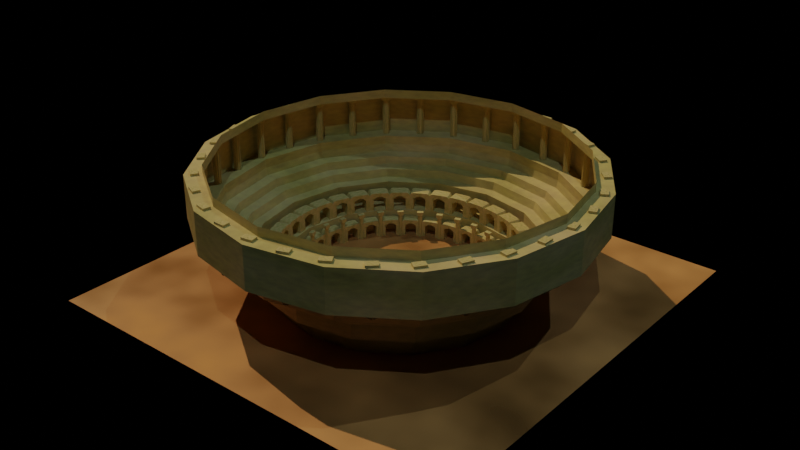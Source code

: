 # Source: coliseum.blend  (saved by Blender 3.6.13; exported with 4.5.12 LTS)
import bpy
from mathutils import Matrix  # noqa: F401  (used for matrix-valued properties, if any)

bpy.ops.wm.read_factory_settings(use_empty=True)
scene = bpy.context.scene
scene.name = 'Scene'

# ---- collections
col_collection = bpy.data.collections.new('Collection'); scene.collection.children.link(col_collection)

# ---- materials (node trees are filled in below, after node groups)
mat_material_001 = bpy.data.materials.new('Material.001')
mat_material = bpy.data.materials.new('Material')
mat_material.alpha_threshold = 0.0
mat_material.roughness = 0.5
mat_material.line_color = (0.0, 0.0, 0.0, 1.0)

# ---- node groups
ng_geometry_nodes = bpy.data.node_groups.new('Geometry Nodes', 'GeometryNodeTree')
_s = ng_geometry_nodes.interface.new_socket(name='Geometry', in_out='OUTPUT', socket_type='NodeSocketGeometry')
_s = ng_geometry_nodes.interface.new_socket(name='Geometry', in_out='INPUT', socket_type='NodeSocketGeometry')
ng_geometry_nodes.is_modifier = True
# nodes of 'Geometry Nodes' reference scene objects; filled in after objects exist
ng_geometry_nodes_001 = bpy.data.node_groups.new('Geometry Nodes.001', 'GeometryNodeTree')
_s = ng_geometry_nodes_001.interface.new_socket(name='Geometry', in_out='OUTPUT', socket_type='NodeSocketGeometry')
_s = ng_geometry_nodes_001.interface.new_socket(name='Geometry', in_out='INPUT', socket_type='NodeSocketGeometry')
ng_geometry_nodes_001.is_modifier = True
# nodes of 'Geometry Nodes.001' reference scene objects; filled in after objects exist

# ---- material node trees
mat_material_001.use_nodes = True; mat_material_001.node_tree.nodes.clear()
_N = mat_material_001.node_tree.nodes; _L = mat_material_001.node_tree.links
n0 = _N.new('ShaderNodeBsdfPrincipled'); n0.name = 'Principled BSDF'; n0.location = (10, 300)
n0.distribution = 'GGX'
n0.subsurface_method = 'RANDOM_WALK_SKIN'
n0.inputs[3].default_value = 1.45
n0.inputs[27].default_value = (0.0, 0.0, 0.0, 1.0)
n0.inputs[28].default_value = 1.0
n1 = _N.new('ShaderNodeOutputMaterial'); n1.name = 'Material Output'; n1.location = (300, 300)
n2 = _N.new('ShaderNodeTexNoise'); n2.name = 'Noise Texture.001'; n2.location = (-246, 35)
n3 = _N.new('ShaderNodeTexNoise'); n3.name = 'Noise Texture'; n3.location = (-785, 242)
n4 = _N.new('ShaderNodeValToRGB'); n4.name = 'ColorRamp'; n4.location = (-473, 232)
while len(n4.color_ramp.elements) > 1: n4.color_ramp.elements.remove(n4.color_ramp.elements[-1])
n4.color_ramp.elements[0].position = 0.0; n4.color_ramp.elements[0].color = (0.0, 0.0, 0.0, 1.0)
_e = n4.color_ramp.elements.new(1.0); _e.color = (1.0, 0.4556, 0.1014, 1.0)
_L.new(n0.outputs[0], n1.inputs[0])
_L.new(n2.outputs[0], n0.inputs[2])
_L.new(n3.outputs[0], n4.inputs[0])
_L.new(n4.outputs[0], n0.inputs[0])
n1.is_active_output = True
mat_material.use_nodes = True; mat_material.node_tree.nodes.clear()
_N = mat_material.node_tree.nodes; _L = mat_material.node_tree.links
n0 = _N.new('ShaderNodeOutputMaterial'); n0.name = 'Material Output'; n0.location = (300, 300)
n1 = _N.new('ShaderNodeBsdfPrincipled'); n1.name = 'Principled BSDF'; n1.location = (-236, 322)
n1.distribution = 'GGX'
n1.subsurface_method = 'RANDOM_WALK_SKIN'
n1.inputs[3].default_value = 1.45
n1.inputs[27].default_value = (0.0, 0.0, 0.0, 1.0)
n1.inputs[28].default_value = 1.0
n2 = _N.new('ShaderNodeTexNoise'); n2.name = 'Noise Texture'; n2.location = (-1189, 269)
n3 = _N.new('ShaderNodeValToRGB'); n3.name = 'ColorRamp'; n3.location = (-768, 216)
while len(n3.color_ramp.elements) > 1: n3.color_ramp.elements.remove(n3.color_ramp.elements[-1])
n3.color_ramp.elements[0].position = 0.1891; n3.color_ramp.elements[0].color = (0.1192, 0.07549, 0.03209, 1.0)
_e = n3.color_ramp.elements.new(0.3364); _e.color = (0.5596, 0.4849, 0.1162, 1.0)
_e = n3.color_ramp.elements.new(0.8218); _e.color = (1.0, 0.7307, 0.3374, 1.0)
n4 = _N.new('ShaderNodeTexNoise'); n4.name = 'Noise Texture.001'; n4.location = (-1150, -34)
n4.inputs[2].default_value = 36.9
n5 = _N.new('ShaderNodeValToRGB'); n5.name = 'ColorRamp.001'; n5.location = (-728, -87)
while len(n5.color_ramp.elements) > 1: n5.color_ramp.elements.remove(n5.color_ramp.elements[-1])
n5.color_ramp.elements[0].position = 0.0; n5.color_ramp.elements[0].color = (0.1192, 0.07549, 0.03209, 1.0)
_e = n5.color_ramp.elements.new(0.8018); _e.color = (0.5596, 0.4849, 0.1162, 1.0)
_e = n5.color_ramp.elements.new(1.0); _e.color = (1.0, 0.7307, 0.3374, 1.0)
n6 = _N.new('ShaderNodeMix'); n6.name = 'Mix'; n6.location = (-465, 120)
n6.data_type = 'RGBA'
_L.new(n1.outputs[0], n0.inputs[0])
_L.new(n2.outputs[0], n3.inputs[0])
_L.new(n4.outputs[0], n5.inputs[0])
_L.new(n6.outputs[2], n1.inputs[0])
_L.new(n3.outputs[0], n6.inputs[6])
_L.new(n5.outputs[0], n6.inputs[7])
n0.is_active_output = True

# ---- world
world_world = bpy.data.worlds.new('World'); scene.world = world_world
world_world.use_nodes = True; world_world.node_tree.nodes.clear()
_N = world_world.node_tree.nodes; _L = world_world.node_tree.links
n0 = _N.new('ShaderNodeOutputWorld'); n0.name = 'World Output'; n0.location = (300, 300)
n1 = _N.new('ShaderNodeBackground'); n1.name = 'Background'; n1.location = (10, 300)
n1.inputs[0].default_value = (0.0, 0.0, 0.0, 1.0)
_L.new(n1.outputs[0], n0.inputs[0])
n0.is_active_output = True
world_world.color = (0.05088, 0.05088, 0.05088)
world_world.use_sun_shadow = False
world_world.sun_shadow_jitter_overblur = 0.0

# ---- lights
light_sun = bpy.data.lights.new('Sun', 'SUN')
light_sun.color = (1.0, 0.7452, 0.5665)
light_sun.transmission_factor = 0.0
light_sun.energy = 1.58
light_sun_001 = bpy.data.lights.new('Sun.001', 'SUN')
light_sun_001.color = (0.5032, 0.6995, 1.0)
light_sun_001.transmission_factor = 0.0
light_sun_001.energy = 0.38
light_sun_002 = bpy.data.lights.new('Sun.002', 'SUN')
light_sun_002.color = (0.5032, 0.6995, 1.0)
light_sun_002.transmission_factor = 0.0
light_sun_002.energy = 0.38

# ---- meshes
me_cylinder = bpy.data.meshes.new('Cylinder')
me_cylinder.from_pydata([(0.04043, 0.8417, 0.2098), (0.04043, 0.8417, 11.83), (0.2847, 0.7931, 0.2098), (0.2847, 0.7931, 11.83), (0.6237, 0.5666, 0.2098), (0.6237, 0.5666, 11.83), (0.7621, 0.3594, 0.2098), (0.7621, 0.3594, 11.83), (0.8417, -0.04043, 0.2098), (0.8417, -0.04043, 11.83), (0.7931, -0.2847, 0.2098), (0.7931, -0.2847, 11.83), (0.5666, -0.6237, 0.2098), (0.5666, -0.6237, 11.83), (0.3594, -0.7621, 0.2098), (0.3594, -0.7621, 11.83), (-0.04043, -0.8417, 0.2098), (-0.04043, -0.8417, 11.83), (-0.2847, -0.7931, 0.2098), (-0.2847, -0.7931, 11.83), (-0.6237, -0.5666, 0.2098), (-0.6237, -0.5666, 11.83), (-0.7621, -0.3594, 0.2098), (-0.7621, -0.3594, 11.83), (-0.8417, 0.04043, 0.2098), (-0.8417, 0.04043, 11.83), (-0.7931, 0.2847, 0.2098), (-0.7931, 0.2847, 11.83), (-0.5666, 0.6237, 0.2098), (-0.5666, 0.6237, 11.83), (-0.3594, 0.7621, 0.2098), (-0.3594, 0.7621, 11.83), (0.0, 1.0, 0.01826), (0.3827, 0.9239, 0.01826), (0.3827, 0.9239, 12.02), (0.0, 1.0, 12.02), (0.7071, 0.7071, 12.02), (0.7071, 0.7071, 0.01826), (0.9239, 0.3827, 0.01826), (0.9239, 0.3827, 12.02), (1.0, 0.0, 12.02), (1.0, 0.0, 0.01826), (0.9239, -0.3827, 0.01826), (0.9239, -0.3827, 12.02), (0.7071, -0.7071, 12.02), (0.7071, -0.7071, 0.01826), (0.3827, -0.9239, 0.01826), (0.3827, -0.9239, 12.02), (0.0, -1.0, 12.02), (0.0, -1.0, 0.01826), (-0.3827, -0.9239, 0.01826), (-0.3827, -0.9239, 12.02), (-0.7071, -0.7071, 12.02), (-0.7071, -0.7071, 0.01826), (-0.9239, -0.3827, 0.01826), (-0.9239, -0.3827, 12.02), (-1.0, 0.0, 12.02), (-1.0, 0.0, 0.01826), (-0.9239, 0.3827, 0.01826), (-0.9239, 0.3827, 12.02), (-0.7071, 0.7071, 12.02), (-0.7071, 0.7071, 0.01826), (-0.3827, 0.9239, 0.01826), (-0.3827, 0.9239, 12.02), (-1.261, 1.289, 13.11), (-1.261, 1.289, 11.71), (-0.7048, -1.659, 13.11), (-0.7048, -1.659, 11.71), (0.7048, 1.659, 13.11), (0.7048, 1.659, 11.71), (1.261, -1.289, 13.11), (1.261, -1.289, 11.71), (-0.8437, -0.9223, 13.11), (-0.9827, -0.1853, 13.11), (-1.122, 0.5518, 13.11), (-1.122, 0.5518, 11.11), (-0.9827, -0.1853, 11.11), (-0.8437, -0.9223, 11.11), (0.8437, 0.9223, 13.11), (0.9827, 0.1853, 13.11), (1.122, -0.5518, 13.11), (1.122, -0.5518, 11.11), (0.9827, 0.1853, 11.11), (0.8437, 0.9223, 11.11)], [], [(0, 1, 3, 2), (33, 34, 36, 37), (4, 5, 7, 6), (38, 39, 40, 41), (8, 9, 11, 10), (42, 43, 44, 45), (12, 13, 15, 14), (46, 47, 48, 49), (16, 17, 19, 18), (50, 51, 52, 53), (20, 21, 23, 22), (54, 55, 56, 57), (24, 25, 27, 26), (58, 59, 60, 61), (34, 35, 63, 60, 59, 56, 55, 52, 51, 48, 47, 44, 43, 40, 39, 36), (28, 29, 31, 30), (62, 63, 35, 32), (32, 33, 37, 38, 41, 42, 45, 46, 49, 50, 53, 54, 57, 58, 61, 62), (0, 2, 33, 32), (3, 1, 35, 34), (1, 0, 32, 35), (2, 3, 34, 33), (5, 4, 37, 36), (4, 6, 38, 37), (7, 5, 36, 39), (6, 7, 39, 38), (9, 8, 41, 40), (8, 10, 42, 41), (11, 9, 40, 43), (10, 11, 43, 42), (13, 12, 45, 44), (12, 14, 46, 45), (15, 13, 44, 47), (14, 15, 47, 46), (17, 16, 49, 48), (16, 18, 50, 49), (19, 17, 48, 51), (18, 19, 51, 50), (21, 20, 53, 52), (20, 22, 54, 53), (23, 21, 52, 55), (22, 23, 55, 54), (25, 24, 57, 56), (24, 26, 58, 57), (27, 25, 56, 59), (26, 27, 59, 58), (29, 28, 61, 60), (28, 30, 62, 61), (31, 29, 60, 63), (30, 31, 63, 62), (72, 77, 67, 66), (66, 67, 71, 70), (78, 83, 69, 68), (68, 69, 65, 64), (74, 78, 68, 64), (83, 75, 65, 69), (71, 67, 77, 81), (81, 77, 76, 82), (82, 76, 75, 83), (66, 70, 80, 72), (72, 80, 79, 73), (73, 79, 78, 74), (70, 71, 81, 80), (80, 81, 82, 79), (79, 82, 83, 78), (64, 65, 75, 74), (74, 75, 76, 73), (73, 76, 77, 72)])
_uv = me_cylinder.uv_layers.new(name='UVMap')
_uv.uv.foreach_set('vector', [0.9922, 0.5121, 0.9922, 0.9879, 0.9453, 0.9879, 0.9453, 0.5121, 0.9375, 0.5, 0.9375, 1.0, 0.875, 1.0, 0.875, 0.5, 0.8672, 0.5121, 0.8672, 0.9879, 0.8203, 0.9879, 0.8203, 0.5121, 0.8125, 0.5, 0.8125, 1.0, 0.75, 1.0, 0.75, 0.5, 0.7422, 0.5121, 0.7422, 0.9879, 0.6953, 0.9879, 0.6953, 0.5121, 0.6875, 0.5, 0.6875, 1.0, 0.625, 1.0, 0.625, 0.5, 0.6172, 0.5121, 0.6172, 0.9879, 0.5703, 0.9879, 0.5703, 0.5121, 0.5625, 0.5, 0.5625, 1.0, 0.5, 1.0, 0.5, 0.5, 0.4922, 0.5121, 0.4922, 0.9879, 0.4453, 0.9879, 0.4453, 0.5121, 0.4375, 0.5, 0.4375, 1.0, 0.375, 1.0, 0.375, 0.5, 0.3672, 0.5121, 0.3672, 0.9879, 0.3203, 0.9879, 0.3203, 0.5121, 0.3125, 0.5, 0.3125, 1.0, 0.25, 1.0, 0.25, 0.5, 0.2422, 0.5121, 0.2422, 0.9879, 0.1953, 0.9879, 0.1953, 0.5121, 0.1875, 0.5, 0.1875, 1.0, 0.125, 1.0, 0.125, 0.5, 0.3418, 0.4717, 0.25, 0.49, 0.1582, 0.4717, 0.08029, 0.4197, 0.02827, 0.3418, 0.01, 0.25, 0.02827, 0.1582, 0.08029, 0.08029, 0.1582, 0.02827, 0.25, 0.01, 0.3418, 0.02827, 0.4197, 0.08029, 0.4717, 0.1582, 0.49, 0.25, 0.4717, 0.3418, 0.4197, 0.4197, 0.1172, 0.5121, 0.1172, 0.9879, 0.07027, 0.9879, 0.07027, 0.5121, 0.0625, 0.5, 0.0625, 1.0, 0.0, 1.0, 0.0, 0.5, 0.75, 0.49, 0.8418, 0.4717, 0.9197, 0.4197, 0.9717, 0.3418, 0.99, 0.25, 0.9717, 0.1582, 0.9197, 0.08029, 0.8418, 0.02827, 0.75, 0.01, 0.6582, 0.02827, 0.5803, 0.08029, 0.5283, 0.1582, 0.51, 0.25, 0.5283, 0.3418, 0.5803, 0.4197, 0.6582, 0.4717, 0.9922, 0.5121, 0.9453, 0.5121, 0.9375, 0.5, 1.0, 0.5, 0.9453, 0.9879, 0.9922, 0.9879, 1.0, 1.0, 0.9375, 1.0, 0.9922, 0.9879, 0.9922, 0.5121, 1.0, 0.5, 1.0, 1.0, 0.9453, 0.5121, 0.9453, 0.9879, 0.9375, 1.0, 0.9375, 0.5, 0.8672, 0.9879, 0.8672, 0.5121, 0.875, 0.5, 0.875, 1.0, 0.8672, 0.5121, 0.8203, 0.5121, 0.8125, 0.5, 0.875, 0.5, 0.8203, 0.9879, 0.8672, 0.9879, 0.875, 1.0, 0.8125, 1.0, 0.8203, 0.5121, 0.8203, 0.9879, 0.8125, 1.0, 0.8125, 0.5, 0.7422, 0.9879, 0.7422, 0.5121, 0.75, 0.5, 0.75, 1.0, 0.7422, 0.5121, 0.6953, 0.5121, 0.6875, 0.5, 0.75, 0.5, 0.6953, 0.9879, 0.7422, 0.9879, 0.75, 1.0, 0.6875, 1.0, 0.6953, 0.5121, 0.6953, 0.9879, 0.6875, 1.0, 0.6875, 0.5, 0.6172, 0.9879, 0.6172, 0.5121, 0.625, 0.5, 0.625, 1.0, 0.6172, 0.5121, 0.5703, 0.5121, 0.5625, 0.5, 0.625, 0.5, 0.5703, 0.9879, 0.6172, 0.9879, 0.625, 1.0, 0.5625, 1.0, 0.5703, 0.5121, 0.5703, 0.9879, 0.5625, 1.0, 0.5625, 0.5, 0.4922, 0.9879, 0.4922, 0.5121, 0.5, 0.5, 0.5, 1.0, 0.4922, 0.5121, 0.4453, 0.5121, 0.4375, 0.5, 0.5, 0.5, 0.4453, 0.9879, 0.4922, 0.9879, 0.5, 1.0, 0.4375, 1.0, 0.4453, 0.5121, 0.4453, 0.9879, 0.4375, 1.0, 0.4375, 0.5, 0.3672, 0.9879, 0.3672, 0.5121, 0.375, 0.5, 0.375, 1.0, 0.3672, 0.5121, 0.3203, 0.5121, 0.3125, 0.5, 0.375, 0.5, 0.3203, 0.9879, 0.3672, 0.9879, 0.375, 1.0, 0.3125, 1.0, 0.3203, 0.5121, 0.3203, 0.9879, 0.3125, 1.0, 0.3125, 0.5, 0.2422, 0.9879, 0.2422, 0.5121, 0.25, 0.5, 0.25, 1.0, 0.2422, 0.5121, 0.1953, 0.5121, 0.1875, 0.5, 0.25, 0.5, 0.1953, 0.9879, 0.2422, 0.9879, 0.25, 1.0, 0.1875, 1.0, 0.1953, 0.5121, 0.1953, 0.9879, 0.1875, 1.0, 0.1875, 0.5, 0.1172, 0.9879, 0.1172, 0.5121, 0.125, 0.5, 0.125, 1.0, 0.1172, 0.5121, 0.07027, 0.5121, 0.0625, 0.5, 0.125, 0.5, 0.07027, 0.9879, 0.1172, 0.9879, 0.125, 1.0, 0.0625, 1.0, 0.07027, 0.5121, 0.07027, 0.9879, 0.0625, 1.0, 0.0625, 0.5, 0.375, 0.1875, 0.625, 0.1875, 0.625, 0.25, 0.375, 0.25, 0.375, 0.25, 0.625, 0.25, 0.625, 0.5, 0.375, 0.5, 0.375, 0.6875, 0.625, 0.6875, 0.625, 0.75, 0.375, 0.75, 0.375, 0.75, 0.625, 0.75, 0.625, 1.0, 0.375, 1.0, 0.125, 0.6875, 0.375, 0.6875, 0.375, 0.75, 0.125, 0.75, 0.625, 0.6875, 0.875, 0.6875, 0.875, 0.75, 0.625, 0.75, 0.625, 0.5, 0.875, 0.5, 0.875, 0.5625, 0.625, 0.5625, 0.625, 0.5625, 0.875, 0.5625, 0.875, 0.625, 0.625, 0.625, 0.625, 0.625, 0.875, 0.625, 0.875, 0.6875, 0.625, 0.6875, 0.125, 0.5, 0.375, 0.5, 0.375, 0.5625, 0.125, 0.5625, 0.125, 0.5625, 0.375, 0.5625, 0.375, 0.625, 0.125, 0.625, 0.125, 0.625, 0.375, 0.625, 0.375, 0.6875, 0.125, 0.6875, 0.375, 0.5, 0.625, 0.5, 0.625, 0.5625, 0.375, 0.5625, 0.375, 0.5625, 0.625, 0.5625, 0.625, 0.625, 0.375, 0.625, 0.375, 0.625, 0.625, 0.625, 0.625, 0.6875, 0.375, 0.6875, 0.375, 0.0, 0.625, 0.0, 0.625, 0.0625, 0.375, 0.0625, 0.375, 0.0625, 0.625, 0.0625, 0.625, 0.125, 0.375, 0.125, 0.375, 0.125, 0.625, 0.125, 0.625, 0.1875, 0.375, 0.1875])
me_cylinder.update()
me_circle = bpy.data.meshes.new('Circle')
me_circle.from_pydata([(0.0, 1.0, 0.0), (-0.1951, 0.9808, 0.0), (-0.3827, 0.9239, 0.0), (-0.5556, 0.8315, 0.0), (-0.7071, 0.7071, 0.0), (-0.8315, 0.5556, 0.0), (-0.9239, 0.3827, 0.0), (-0.9808, 0.1951, 0.0), (-1.0, 0.0, 0.0), (-0.9808, -0.1951, 0.0), (-0.9239, -0.3827, 0.0), (-0.8315, -0.5556, 0.0), (-0.7071, -0.7071, 0.0), (-0.5556, -0.8315, 0.0), (-0.3827, -0.9239, 0.0), (-0.1951, -0.9808, 0.0), (0.0, -1.0, 0.0), (0.1951, -0.9808, 0.0), (0.3827, -0.9239, 0.0), (0.5556, -0.8315, 0.0), (0.7071, -0.7071, 0.0), (0.8315, -0.5556, 0.0), (0.9239, -0.3827, 0.0), (0.9808, -0.1951, 0.0), (1.0, 0.0, 0.0), (0.9808, 0.1951, 0.0), (0.9239, 0.3827, 0.0), (0.8315, 0.5556, 0.0), (0.7071, 0.7071, 0.0), (0.5556, 0.8315, 0.0), (0.3827, 0.9239, 0.0), (0.1951, 0.9808, 0.0)], [(1, 0), (2, 1), (3, 2), (4, 3), (5, 4), (6, 5), (7, 6), (8, 7), (9, 8), (10, 9), (11, 10), (12, 11), (13, 12), (14, 13), (15, 14), (16, 15), (17, 16), (18, 17), (19, 18), (20, 19), (21, 20), (22, 21), (23, 22), (24, 23), (25, 24), (26, 25), (27, 26), (28, 27), (29, 28), (30, 29), (31, 30), (0, 31)], [])
_uv = me_circle.uv_layers.new(name='UVMap')
_uv.uv.foreach_set('vector', [])
me_circle.update()
me_cube_003 = bpy.data.meshes.new('Cube.003')
me_cube_003.from_pydata([(-0.5, -0.9247, 0.0), (-0.5, 0.9247, 0.0), (0.5, -0.9247, 0.0), (0.5, 0.9247, 0.0), (-0.5, 0.5, 0.0), (-0.5, -0.5, 0.0), (-0.5, -0.5, 1.561), (-0.5, 0.0, 1.561), (-0.5, 0.5, 1.561), (0.5, -0.5, 0.0), (0.5, 0.5, 0.0), (0.5, 0.5, 1.561), (0.5, 0.0, 1.561), (0.5, -0.5, 1.561), (-0.5, 0.5, 1.029), (-0.5, -0.5, 1.029), (-0.5, 0.0, 1.345), (-0.5, 0.2706, 1.199), (-0.5, 0.0, 1.259), (-0.5, -0.2706, 1.199), (0.5, -0.5, 1.029), (0.5, 0.5, 1.029), (0.5, 0.0, 1.345), (0.5, -0.2706, 1.199), (0.5, 0.0, 1.259), (0.5, 0.2706, 1.199), (-0.5, -0.9247, 1.087), (-0.5, -0.5262, 1.561), (-0.5, -0.8913, 1.268), (-0.5, -0.7963, 1.422), (-0.5, -0.7075, 1.525), (-0.5, 0.5262, 1.561), (-0.5, 0.9247, 1.087), (-0.5, 0.7075, 1.525), (-0.5, 0.7963, 1.422), (-0.5, 0.8913, 1.268), (0.5, -0.5262, 1.561), (0.5, -0.9247, 1.087), (0.5, -0.7075, 1.525), (0.5, -0.7963, 1.422), (0.5, -0.8913, 1.268), (0.5, 0.9247, 1.087), (0.5, 0.5262, 1.561), (0.5, 0.8913, 1.268), (0.5, 0.7963, 1.422), (0.5, 0.7075, 1.525)], [], [(1, 32, 41, 3), (9, 13, 36, 38, 39, 40, 37, 2), (3, 41, 43, 44, 45, 42, 11, 10), (13, 6, 27, 36), (5, 9, 2, 0), (42, 31, 8, 11), (4, 8, 31, 33, 34, 35, 32, 1), (11, 8, 7, 12), (12, 7, 6, 13), (1, 3, 10, 4), (5, 6, 7, 16, 15), (20, 22, 12, 13, 9), (10, 11, 12, 22, 21), (2, 37, 26, 0), (15, 20, 9, 5), (4, 10, 21, 14), (14, 17, 16), (17, 18, 16), (18, 19, 16), (19, 15, 16), (20, 23, 22), (23, 24, 22), (24, 25, 22), (25, 21, 22), (20, 15, 19, 23), (23, 19, 18, 24), (24, 18, 17, 25), (25, 17, 14, 21), (14, 16, 7, 8, 4), (31, 42, 45, 33), (33, 45, 44, 34), (34, 44, 43, 35), (35, 43, 41, 32), (36, 27, 30, 38), (38, 30, 29, 39), (39, 29, 28, 40), (40, 28, 26, 37), (0, 26, 28, 29, 30, 27, 6, 5)])
_uv = me_cube_003.uv_layers.new(name='UVMap')
_uv.uv.foreach_set('vector', [0.375, 0.25, 0.5658, 0.25, 0.5658, 0.5, 0.375, 0.5, 0.375, 0.6875, 0.625, 0.6875, 0.625, 0.6908, 0.6205, 0.7134, 0.6077, 0.7327, 0.5884, 0.7455, 0.5658, 0.75, 0.375, 0.75, 0.375, 0.5, 0.5658, 0.5, 0.5884, 0.5045, 0.6077, 0.5173, 0.6205, 0.5366, 0.625, 0.5592, 0.625, 0.5625, 0.375, 0.5625, 0.625, 0.6875, 0.875, 0.6875, 0.875, 0.6908, 0.625, 0.6908, 0.125, 0.6875, 0.375, 0.6875, 0.375, 0.75, 0.125, 0.75, 0.625, 0.5592, 0.875, 0.5592, 0.875, 0.5625, 0.625, 0.5625, 0.375, 0.1875, 0.625, 0.1875, 0.625, 0.1908, 0.6205, 0.2134, 0.6077, 0.2327, 0.5884, 0.2455, 0.5658, 0.25, 0.375, 0.25, 0.625, 0.5625, 0.875, 0.5625, 0.875, 0.625, 0.625, 0.625, 0.625, 0.625, 0.875, 0.625, 0.875, 0.6875, 0.625, 0.6875, 0.125, 0.5, 0.375, 0.5, 0.375, 0.5625, 0.125, 0.5625, 0.375, 0.0625, 0.625, 0.0625, 0.625, 0.125, 0.625, 0.125, 0.375, 0.0625, 0.375, 0.6875, 0.625, 0.625, 0.625, 0.625, 0.625, 0.6875, 0.375, 0.6875, 0.375, 0.5625, 0.625, 0.5625, 0.625, 0.625, 0.625, 0.625, 0.375, 0.5625, 0.375, 0.75, 0.5658, 0.75, 0.5658, 1.0, 0.375, 1.0, 0.125, 0.6875, 0.375, 0.6875, 0.375, 0.6875, 0.125, 0.6875, 0.125, 0.5625, 0.375, 0.5625, 0.375, 0.5625, 0.125, 0.5625, 0.375, 0.07544, 0.1328, 0.1588, 0.625, 0.125, 0.1328, 0.1588, 0.375, 0.09218, 0.625, 0.125, 0.375, 0.09218, 0.375, 0.08265, 0.625, 0.125, 0.375, 0.08265, 0.375, 0.0625, 0.625, 0.125, 0.375, 0.6875, 0.375, 0.6674, 0.625, 0.625, 0.375, 0.6674, 0.375, 0.6578, 0.625, 0.625, 0.375, 0.6578, 0.375, 0.6604, 0.625, 0.625, 0.375, 0.6604, 0.375, 0.6746, 0.625, 0.625, 0.375, 0.6875, 0.125, 0.6875, 0.125, 0.6674, 0.375, 0.6674, 0.375, 0.6674, 0.125, 0.6674, 0.125, 0.625, 0.375, 0.625, 0.375, 0.625, 0.125, 0.625, 0.125, 0.5826, 0.375, 0.5826, 0.375, 0.5826, 0.125, 0.5826, 0.125, 0.5625, 0.375, 0.5625, 0.375, 0.1875, 0.625, 0.125, 0.625, 0.125, 0.625, 0.1875, 0.375, 0.1875, 0.875, 0.5592, 0.625, 0.5592, 0.625, 0.5366, 0.875, 0.5366, 0.875, 0.5366, 0.625, 0.5366, 0.625, 0.5, 0.875, 0.5, 0.625, 0.25, 0.625, 0.5, 0.5884, 0.5, 0.5884, 0.25, 0.5884, 0.25, 0.5884, 0.5, 0.5658, 0.5, 0.5658, 0.25, 0.625, 0.6908, 0.875, 0.6908, 0.875, 0.7134, 0.625, 0.7134, 0.625, 0.7134, 0.875, 0.7134, 0.875, 0.75, 0.625, 0.75, 0.625, 0.75, 0.625, 1.0, 0.5884, 1.0, 0.5884, 0.75, 0.5884, 0.75, 0.5884, 1.0, 0.5658, 1.0, 0.5658, 0.75, 0.375, 0.0, 0.5658, 0.0, 0.5884, 0.004509, 0.6077, 0.01735, 0.6205, 0.03656, 0.625, 0.05923, 0.625, 0.0625, 0.375, 0.0625])
me_cube_003.update()
me_circle_001 = bpy.data.meshes.new('Circle.001')
me_circle_001.from_pydata([(0.0, 1.0, 0.0), (-0.1951, 0.9808, 0.0), (-0.3827, 0.9239, 0.0), (-0.5556, 0.8315, 0.0), (-0.7071, 0.7071, 0.0), (-0.8315, 0.5556, 0.0), (-0.9239, 0.3827, 0.0), (-0.9808, 0.1951, 0.0), (-1.0, 0.0, 0.0), (-0.9808, -0.1951, 0.0), (-0.9239, -0.3827, 0.0), (-0.8315, -0.5556, 0.0), (-0.7071, -0.7071, 0.0), (-0.5556, -0.8315, 0.0), (-0.3827, -0.9239, 0.0), (-0.1951, -0.9808, 0.0), (0.0, -1.0, 0.0), (0.1951, -0.9808, 0.0), (0.3827, -0.9239, 0.0), (0.5556, -0.8315, 0.0), (0.7071, -0.7071, 0.0), (0.8315, -0.5556, 0.0), (0.9239, -0.3827, 0.0), (0.9808, -0.1951, 0.0), (1.0, 0.0, 0.0), (0.9808, 0.1951, 0.0), (0.9239, 0.3827, 0.0), (0.8315, 0.5556, 0.0), (0.7071, 0.7071, 0.0), (0.5556, 0.8315, 0.0), (0.3827, 0.9239, 0.0), (0.1951, 0.9808, 0.0)], [(1, 0), (2, 1), (3, 2), (4, 3), (5, 4), (6, 5), (7, 6), (8, 7), (9, 8), (10, 9), (11, 10), (12, 11), (13, 12), (14, 13), (15, 14), (16, 15), (17, 16), (18, 17), (19, 18), (20, 19), (21, 20), (22, 21), (23, 22), (24, 23), (25, 24), (26, 25), (27, 26), (28, 27), (29, 28), (30, 29), (31, 30), (0, 31)], [])
_uv = me_circle_001.uv_layers.new(name='UVMap')
_uv.uv.foreach_set('vector', [])
me_circle_001.update()
me_plane = bpy.data.meshes.new('Plane')
me_plane.from_pydata([(-1.0, -1.0, 0.0), (1.0, -1.0, 0.0), (-1.0, 1.0, 0.0), (1.0, 1.0, 0.0)], [], [(0, 1, 3, 2)])
_uv = me_plane.uv_layers.new(name='UVMap')
_uv.uv.foreach_set('vector', [0.0, 0.0, 1.0, 0.0, 1.0, 1.0, 0.0, 1.0])
me_plane.materials.append(mat_material_001)
me_plane.update()
me_cylinder_001 = bpy.data.meshes.new('Cylinder.001')
me_cylinder_001.from_pydata([(0.0, 1.0, -1.0), (0.0, 1.0, 1.0), (0.3827, 0.9239, -1.0), (0.3827, 0.9239, 1.0), (0.7071, 0.7071, -1.0), (0.7071, 0.7071, 1.0), (0.9239, 0.3827, -1.0), (0.9239, 0.3827, 1.0), (1.0, 0.0, -1.0), (1.0, 0.0, 1.0), (0.9239, -0.3827, -1.0), (0.9239, -0.3827, 1.0), (0.7071, -0.7071, -1.0), (0.7071, -0.7071, 1.0), (0.3827, -0.9239, -1.0), (0.3827, -0.9239, 1.0), (0.0, -1.0, -1.0), (0.0, -1.0, 1.0), (-0.3827, -0.9239, -1.0), (-0.3827, -0.9239, 1.0), (-0.7071, -0.7071, -1.0), (-0.7071, -0.7071, 1.0), (-0.9239, -0.3827, -1.0), (-0.9239, -0.3827, 1.0), (-1.0, 0.0, -1.0), (-1.0, 0.0, 1.0), (-0.9239, 0.3827, -1.0), (-0.9239, 0.3827, 1.0), (-0.7071, 0.7071, -1.0), (-0.7071, 0.7071, 1.0), (-0.3827, 0.9239, -1.0), (-0.3827, 0.9239, 1.0), (-5.841e-09, 1.164, 1.209), (0.4453, 1.075, 1.209), (0.8229, 0.8229, 1.209), (1.075, 0.4453, 1.209), (1.164, 1.797e-09, 1.209), (1.075, -0.4453, 1.209), (0.8229, -0.8229, 1.209), (0.4453, -1.075, 1.209), (-5.841e-09, -1.164, 1.209), (-0.4453, -1.075, 1.209), (-0.8229, -0.8229, 1.209), (-1.075, -0.4453, 1.209), (-1.164, 1.797e-09, 1.209), (-1.075, 0.4453, 1.209), (-0.8229, 0.8229, 1.209), (-0.4453, 1.075, 1.209), (-5.841e-09, 1.164, 2.773), (0.4453, 1.075, 2.773), (0.8229, 0.8229, 2.773), (1.075, 0.4453, 2.773), (1.164, 1.797e-09, 2.773), (1.075, -0.4453, 2.773), (0.8229, -0.8229, 2.773), (0.4453, -1.075, 2.773), (-5.841e-09, -1.164, 2.773), (-0.4453, -1.075, 2.773), (-0.8229, -0.8229, 2.773), (-1.075, -0.4453, 2.773), (-1.164, 1.797e-09, 2.773), (-1.075, 0.4453, 2.773), (-0.8229, 0.8229, 2.773), (-0.4453, 1.075, 2.773), (-1.407e-09, 1.484, 5.549), (0.5679, 1.371, 5.549), (1.049, 1.049, 5.549), (1.371, 0.5679, 5.549), (1.484, -7.29e-10, 5.549), (1.371, -0.5679, 5.549), (1.049, -1.049, 5.549), (0.5679, -1.371, 5.549), (-1.407e-09, -1.484, 5.549), (-0.5679, -1.371, 5.549), (-1.049, -1.049, 5.549), (-1.371, -0.5679, 5.549), (-1.484, -7.29e-10, 5.549), (-1.371, 0.5679, 5.549), (-1.049, 1.049, 5.549), (-0.5679, 1.371, 5.549), (-1.407e-09, 1.484, 9.548), (0.5679, 1.371, 9.548), (1.049, 1.049, 9.548), (1.371, 0.5679, 9.548), (1.484, -7.29e-10, 9.548), (1.371, -0.5679, 9.548), (1.049, -1.049, 9.548), (0.5679, -1.371, 9.548), (-1.407e-09, -1.484, 9.548), (-0.5679, -1.371, 9.548), (-1.049, -1.049, 9.548), (-1.371, -0.5679, 9.548), (-1.484, -7.29e-10, 9.548), (-1.371, 0.5679, 9.548), (-1.049, 1.049, 9.548), (-0.5679, 1.371, 9.548), (0.5679, 1.371, 4.848), (-1.407e-09, 1.484, 4.848), (1.049, 1.049, 4.848), (1.371, 0.5679, 4.848), (1.484, -7.29e-10, 4.848), (1.371, -0.5679, 4.848), (1.049, -1.049, 4.848), (0.5679, -1.371, 4.848), (-1.407e-09, -1.484, 4.848), (-0.5679, -1.371, 4.848), (-1.049, -1.049, 4.848), (-1.371, -0.5679, 4.848), (-1.484, -7.29e-10, 4.848), (-1.371, 0.5679, 4.848), (-1.049, 1.049, 4.848), (-0.5679, 1.371, 4.848), (0.5679, 1.371, 8.847), (-1.407e-09, 1.484, 8.847), (1.049, 1.049, 8.847), (1.371, 0.5679, 8.847), (1.484, -7.29e-10, 8.847), (1.371, -0.5679, 8.847), (1.049, -1.049, 8.847), (0.5679, -1.371, 8.847), (-1.407e-09, -1.484, 8.847), (-0.5679, -1.371, 8.847), (-1.049, -1.049, 8.847), (-1.371, -0.5679, 8.847), (-1.484, -7.29e-10, 8.847), (-1.371, 0.5679, 8.847), (-1.049, 1.049, 8.847), (-0.5679, 1.371, 8.847), (0.623, 1.504, 8.847), (-4.194e-09, 1.628, 8.847), (1.151, 1.151, 8.847), (1.504, 0.623, 8.847), (1.628, -7.29e-10, 8.847), (1.504, -0.623, 8.847), (1.151, -1.151, 8.847), (0.623, -1.504, 8.847), (-4.194e-09, -1.628, 8.847), (-0.623, -1.504, 8.847), (-1.151, -1.151, 8.847), (-1.504, -0.623, 8.847), (-1.628, -7.29e-10, 8.847), (-1.504, 0.623, 8.847), (-1.151, 1.151, 8.847), (-0.623, 1.504, 8.847), (1.151, 1.151, 5.549), (0.623, 1.504, 5.549), (-1.151, -1.151, 5.549), (-0.623, -1.504, 5.549), (1.504, 0.623, 5.549), (-1.504, -0.623, 5.549), (1.628, -7.29e-10, 5.549), (-1.628, -7.29e-10, 5.549), (1.504, -0.623, 5.549), (-1.504, 0.623, 5.549), (1.151, -1.151, 5.549), (-1.151, 1.151, 5.549), (0.623, -1.504, 5.549), (-0.623, 1.504, 5.549), (-4.194e-09, -1.628, 5.549), (-4.194e-09, 1.628, 5.549), (0.562, -1.357, 4.26), (0.527, -1.272, 4.156), (0.52, -1.255, 3.551), (0.4862, -1.174, 3.465), (0.4781, -1.154, 2.841), (0.8834, -0.8834, 2.841), (0.8983, -0.8983, 3.465), (0.9609, -0.9609, 3.551), (0.9738, -0.9738, 4.156), (1.038, -1.038, 4.26), (-0.562, 1.357, 4.26), (-0.527, 1.272, 4.156), (-0.52, 1.255, 3.551), (-0.4862, 1.174, 3.465), (-0.4781, 1.154, 2.841), (-0.8834, 0.8834, 2.841), (-0.8983, 0.8983, 3.465), (-0.9609, 0.9609, 3.551), (-0.9738, 0.9738, 4.156), (-1.038, 1.038, 4.26), (-1.572e-09, -1.468, 4.26), (-2.885e-09, -1.377, 4.156), (-3.089e-09, -1.359, 3.551), (-4.363e-09, -1.27, 3.465), (-4.606e-09, -1.249, 2.841), (0.562, 1.357, 4.26), (0.527, 1.272, 4.156), (0.52, 1.255, 3.551), (0.4862, 1.174, 3.465), (0.4781, 1.154, 2.841), (-4.606e-09, 1.249, 2.841), (-4.363e-09, 1.27, 3.465), (-3.089e-09, 1.359, 3.551), (-2.885e-09, 1.377, 4.156), (-1.572e-09, 1.468, 4.26), (-0.562, -1.357, 4.26), (-0.527, -1.272, 4.156), (-0.52, -1.255, 3.551), (-0.4862, -1.174, 3.465), (-0.4781, -1.154, 2.841), (1.038, 1.038, 4.26), (0.9738, 0.9738, 4.156), (0.9609, 0.9609, 3.551), (0.8983, 0.8983, 3.465), (0.8834, 0.8834, 2.841), (-1.038, -1.038, 4.26), (-0.9738, -0.9738, 4.156), (-0.9609, -0.9609, 3.551), (-0.8983, -0.8983, 3.465), (-0.8834, -0.8834, 2.841), (1.357, 0.562, 4.26), (1.272, 0.527, 4.156), (1.255, 0.52, 3.551), (1.174, 0.4862, 3.465), (1.154, 0.4781, 2.841), (-1.357, -0.562, 4.26), (-1.272, -0.527, 4.156), (-1.255, -0.52, 3.551), (-1.174, -0.4862, 3.465), (-1.154, -0.4781, 2.841), (1.468, -8.012e-10, 4.26), (1.377, 1.131e-10, 4.156), (1.359, 6.315e-11, 3.551), (1.27, 9.551e-10, 3.465), (1.249, 9.275e-10, 2.841), (-1.468, -8.012e-10, 4.26), (-1.377, 1.131e-10, 4.156), (-1.359, 6.315e-11, 3.551), (-1.27, 9.551e-10, 3.465), (-1.249, 9.275e-10, 2.841), (1.357, -0.562, 4.26), (1.272, -0.527, 4.156), (1.255, -0.52, 3.551), (1.174, -0.4862, 3.465), (1.154, -0.4781, 2.841), (-1.357, 0.562, 4.26), (-1.272, 0.527, 4.156), (-1.255, 0.52, 3.551), (-1.174, 0.4862, 3.465), (-1.154, 0.4781, 2.841)], [], [(0, 1, 3, 2), (2, 3, 5, 4), (4, 5, 7, 6), (6, 7, 9, 8), (8, 9, 11, 10), (10, 11, 13, 12), (12, 13, 15, 14), (14, 15, 17, 16), (16, 17, 19, 18), (18, 19, 21, 20), (20, 21, 23, 22), (22, 23, 25, 24), (24, 25, 27, 26), (26, 27, 29, 28), (28, 29, 31, 30), (30, 31, 1, 0), (0, 2, 4, 6, 8, 10, 12, 14, 16, 18, 20, 22, 24, 26, 28, 30), (7, 5, 34, 35), (17, 15, 39, 40), (3, 1, 32, 33), (27, 25, 44, 45), (13, 11, 37, 38), (23, 21, 42, 43), (1, 31, 47, 32), (9, 7, 35, 36), (19, 17, 40, 41), (29, 27, 45, 46), (5, 3, 33, 34), (15, 13, 38, 39), (25, 23, 43, 44), (11, 9, 36, 37), (21, 19, 41, 42), (31, 29, 46, 47), (34, 33, 49, 50), (42, 41, 57, 58), (35, 34, 50, 51), (43, 42, 58, 59), (36, 35, 51, 52), (44, 43, 59, 60), (37, 36, 52, 53), (45, 44, 60, 61), (38, 37, 53, 54), (46, 45, 61, 62), (39, 38, 54, 55), (47, 46, 62, 63), (40, 39, 55, 56), (33, 32, 48, 49), (32, 47, 63, 48), (41, 40, 56, 57), (160, 169, 102, 103), (170, 179, 110, 111), (180, 160, 103, 104), (185, 194, 97, 96), (194, 170, 111, 97), (195, 180, 104, 105), (200, 185, 96, 98), (205, 195, 105, 106), (210, 200, 98, 99), (215, 205, 106, 107), (220, 210, 99, 100), (225, 215, 107, 108), (230, 220, 100, 101), (235, 225, 108, 109), (169, 230, 101, 102), (179, 235, 109, 110), (66, 65, 145, 144), (118, 119, 135, 134), (79, 78, 155, 157), (65, 64, 159, 145), (117, 118, 134, 133), (78, 77, 153, 155), (116, 117, 133, 132), (77, 76, 151, 153), (115, 116, 132, 131), (76, 75, 149, 151), (114, 115, 131, 130), (75, 74, 146, 149), (127, 113, 129, 143), (112, 114, 130, 128), (74, 73, 147, 146), (126, 127, 143, 142), (64, 65, 96, 97), (65, 66, 98, 96), (66, 67, 99, 98), (67, 68, 100, 99), (68, 69, 101, 100), (69, 70, 102, 101), (70, 71, 103, 102), (71, 72, 104, 103), (72, 73, 105, 104), (73, 74, 106, 105), (74, 75, 107, 106), (75, 76, 108, 107), (76, 77, 109, 108), (77, 78, 110, 109), (78, 79, 111, 110), (79, 64, 97, 111), (112, 113, 80, 81), (114, 112, 81, 82), (115, 114, 82, 83), (116, 115, 83, 84), (117, 116, 84, 85), (118, 117, 85, 86), (119, 118, 86, 87), (120, 119, 87, 88), (121, 120, 88, 89), (122, 121, 89, 90), (123, 122, 90, 91), (124, 123, 91, 92), (125, 124, 92, 93), (126, 125, 93, 94), (127, 126, 94, 95), (113, 127, 95, 80), (144, 145, 128, 130), (146, 147, 137, 138), (148, 144, 130, 131), (149, 146, 138, 139), (150, 148, 131, 132), (151, 149, 139, 140), (152, 150, 132, 133), (153, 151, 140, 141), (154, 152, 133, 134), (155, 153, 141, 142), (156, 154, 134, 135), (157, 155, 142, 143), (158, 156, 135, 136), (145, 159, 129, 128), (159, 157, 143, 129), (147, 158, 136, 137), (64, 79, 157, 159), (119, 120, 136, 135), (67, 66, 144, 148), (120, 121, 137, 136), (68, 67, 148, 150), (121, 122, 138, 137), (69, 68, 150, 152), (122, 123, 139, 138), (70, 69, 152, 154), (123, 124, 140, 139), (71, 70, 154, 156), (124, 125, 141, 140), (72, 71, 156, 158), (125, 126, 142, 141), (73, 72, 158, 147), (113, 112, 128, 129), (62, 61, 239, 175), (175, 239, 238, 176), (176, 238, 237, 177), (177, 237, 236, 178), (178, 236, 235, 179), (54, 53, 234, 165), (165, 234, 233, 166), (166, 233, 232, 167), (167, 232, 231, 168), (168, 231, 230, 169), (61, 60, 229, 239), (239, 229, 228, 238), (238, 228, 227, 237), (237, 227, 226, 236), (236, 226, 225, 235), (53, 52, 224, 234), (234, 224, 223, 233), (233, 223, 222, 232), (232, 222, 221, 231), (231, 221, 220, 230), (60, 59, 219, 229), (229, 219, 218, 228), (228, 218, 217, 227), (227, 217, 216, 226), (226, 216, 215, 225), (52, 51, 214, 224), (224, 214, 213, 223), (223, 213, 212, 222), (222, 212, 211, 221), (221, 211, 210, 220), (59, 58, 209, 219), (219, 209, 208, 218), (218, 208, 207, 217), (217, 207, 206, 216), (216, 206, 205, 215), (51, 50, 204, 214), (214, 204, 203, 213), (213, 203, 202, 212), (212, 202, 201, 211), (211, 201, 200, 210), (58, 57, 199, 209), (209, 199, 198, 208), (208, 198, 197, 207), (207, 197, 196, 206), (206, 196, 195, 205), (50, 49, 189, 204), (204, 189, 188, 203), (203, 188, 187, 202), (202, 187, 186, 201), (201, 186, 185, 200), (57, 56, 184, 199), (199, 184, 183, 198), (198, 183, 182, 197), (197, 182, 181, 196), (196, 181, 180, 195), (48, 63, 174, 190), (190, 174, 173, 191), (191, 173, 172, 192), (192, 172, 171, 193), (193, 171, 170, 194), (49, 48, 190, 189), (189, 190, 191, 188), (188, 191, 192, 187), (187, 192, 193, 186), (186, 193, 194, 185), (56, 55, 164, 184), (184, 164, 163, 183), (183, 163, 162, 182), (182, 162, 161, 181), (181, 161, 160, 180), (63, 62, 175, 174), (174, 175, 176, 173), (173, 176, 177, 172), (172, 177, 178, 171), (171, 178, 179, 170), (55, 54, 165, 164), (164, 165, 166, 163), (163, 166, 167, 162), (162, 167, 168, 161), (161, 168, 169, 160)])
_uv = me_cylinder_001.uv_layers.new(name='UVMap')
_uv.uv.foreach_set('vector', [1.0, 0.5, 1.0, 1.0, 0.9375, 1.0, 0.9375, 0.5, 0.9375, 0.5, 0.9375, 1.0, 0.875, 1.0, 0.875, 0.5, 0.875, 0.5, 0.875, 1.0, 0.8125, 1.0, 0.8125, 0.5, 0.8125, 0.5, 0.8125, 1.0, 0.75, 1.0, 0.75, 0.5, 0.75, 0.5, 0.75, 1.0, 0.6875, 1.0, 0.6875, 0.5, 0.6875, 0.5, 0.6875, 1.0, 0.625, 1.0, 0.625, 0.5, 0.625, 0.5, 0.625, 1.0, 0.5625, 1.0, 0.5625, 0.5, 0.5625, 0.5, 0.5625, 1.0, 0.5, 1.0, 0.5, 0.5, 0.5, 0.5, 0.5, 1.0, 0.4375, 1.0, 0.4375, 0.5, 0.4375, 0.5, 0.4375, 1.0, 0.375, 1.0, 0.375, 0.5, 0.375, 0.5, 0.375, 1.0, 0.3125, 1.0, 0.3125, 0.5, 0.3125, 0.5, 0.3125, 1.0, 0.25, 1.0, 0.25, 0.5, 0.25, 0.5, 0.25, 1.0, 0.1875, 1.0, 0.1875, 0.5, 0.1875, 0.5, 0.1875, 1.0, 0.125, 1.0, 0.125, 0.5, 0.125, 0.5, 0.125, 1.0, 0.0625, 1.0, 0.0625, 0.5, 0.0625, 0.5, 0.0625, 1.0, 0.0, 1.0, 0.0, 0.5, 0.75, 0.49, 0.8418, 0.4717, 0.9197, 0.4197, 0.9717, 0.3418, 0.99, 0.25, 0.9717, 0.1582, 0.9197, 0.08029, 0.8418, 0.02827, 0.75, 0.01, 0.6582, 0.02827, 0.5803, 0.08029, 0.5283, 0.1582, 0.51, 0.25, 0.5283, 0.3418, 0.5803, 0.4197, 0.6582, 0.4717, 0.8125, 1.0, 0.875, 1.0, 0.875, 1.0, 0.8125, 1.0, 0.5, 1.0, 0.5625, 1.0, 0.5625, 1.0, 0.5, 1.0, 0.9375, 1.0, 1.0, 1.0, 1.0, 1.0, 0.9375, 1.0, 0.1875, 1.0, 0.25, 1.0, 0.25, 1.0, 0.1875, 1.0, 0.625, 1.0, 0.6875, 1.0, 0.6875, 1.0, 0.625, 1.0, 0.3125, 1.0, 0.375, 1.0, 0.375, 1.0, 0.3125, 1.0, 0.0, 1.0, 0.0625, 1.0, 0.0625, 1.0, 0.0, 1.0, 0.75, 1.0, 0.8125, 1.0, 0.8125, 1.0, 0.75, 1.0, 0.4375, 1.0, 0.5, 1.0, 0.5, 1.0, 0.4375, 1.0, 0.125, 1.0, 0.1875, 1.0, 0.1875, 1.0, 0.125, 1.0, 0.875, 1.0, 0.9375, 1.0, 0.9375, 1.0, 0.875, 1.0, 0.5625, 1.0, 0.625, 1.0, 0.625, 1.0, 0.5625, 1.0, 0.25, 1.0, 0.3125, 1.0, 0.3125, 1.0, 0.25, 1.0, 0.6875, 1.0, 0.75, 1.0, 0.75, 1.0, 0.6875, 1.0, 0.375, 1.0, 0.4375, 1.0, 0.4375, 1.0, 0.375, 1.0, 0.0625, 1.0, 0.125, 1.0, 0.125, 1.0, 0.0625, 1.0, 0.875, 1.0, 0.9375, 1.0, 0.9375, 1.0, 0.875, 1.0, 0.375, 1.0, 0.4375, 1.0, 0.4375, 1.0, 0.375, 1.0, 0.8125, 1.0, 0.875, 1.0, 0.875, 1.0, 0.8125, 1.0, 0.3125, 1.0, 0.375, 1.0, 0.375, 1.0, 0.3125, 1.0, 0.75, 1.0, 0.8125, 1.0, 0.8125, 1.0, 0.75, 1.0, 0.25, 1.0, 0.3125, 1.0, 0.3125, 1.0, 0.25, 1.0, 0.6875, 1.0, 0.75, 1.0, 0.75, 1.0, 0.6875, 1.0, 0.1875, 1.0, 0.25, 1.0, 0.25, 1.0, 0.1875, 1.0, 0.625, 1.0, 0.6875, 1.0, 0.6875, 1.0, 0.625, 1.0, 0.125, 1.0, 0.1875, 1.0, 0.1875, 1.0, 0.125, 1.0, 0.5625, 1.0, 0.625, 1.0, 0.625, 1.0, 0.5625, 1.0, 0.0625, 1.0, 0.125, 1.0, 0.125, 1.0, 0.0625, 1.0, 0.5, 1.0, 0.5625, 1.0, 0.5625, 1.0, 0.5, 1.0, 0.9375, 1.0, 1.0, 1.0, 1.0, 1.0, 0.9375, 1.0, 0.0, 1.0, 0.0625, 1.0, 0.0625, 1.0, 0.0, 1.0, 0.4375, 1.0, 0.5, 1.0, 0.5, 1.0, 0.4375, 1.0, 0.5625, 1.0, 0.625, 1.0, 0.625, 1.0, 0.5625, 1.0, 0.0625, 1.0, 0.125, 1.0, 0.125, 1.0, 0.0625, 1.0, 0.5, 1.0, 0.5625, 1.0, 0.5625, 1.0, 0.5, 1.0, 0.9375, 1.0, 1.0, 1.0, 1.0, 1.0, 0.9375, 1.0, 0.0, 1.0, 0.0625, 1.0, 0.0625, 1.0, 0.0, 1.0, 0.4375, 1.0, 0.5, 1.0, 0.5, 1.0, 0.4375, 1.0, 0.875, 1.0, 0.9375, 1.0, 0.9375, 1.0, 0.875, 1.0, 0.375, 1.0, 0.4375, 1.0, 0.4375, 1.0, 0.375, 1.0, 0.8125, 1.0, 0.875, 1.0, 0.875, 1.0, 0.8125, 1.0, 0.3125, 1.0, 0.375, 1.0, 0.375, 1.0, 0.3125, 1.0, 0.75, 1.0, 0.8125, 1.0, 0.8125, 1.0, 0.75, 1.0, 0.25, 1.0, 0.3125, 1.0, 0.3125, 1.0, 0.25, 1.0, 0.6875, 1.0, 0.75, 1.0, 0.75, 1.0, 0.6875, 1.0, 0.1875, 1.0, 0.25, 1.0, 0.25, 1.0, 0.1875, 1.0, 0.625, 1.0, 0.6875, 1.0, 0.6875, 1.0, 0.625, 1.0, 0.125, 1.0, 0.1875, 1.0, 0.1875, 1.0, 0.125, 1.0, 0.875, 1.0, 0.9375, 1.0, 0.9375, 1.0, 0.875, 1.0, 0.625, 1.0, 0.5625, 1.0, 0.5625, 1.0, 0.625, 1.0, 0.0625, 1.0, 0.125, 1.0, 0.125, 1.0, 0.0625, 1.0, 0.9375, 1.0, 1.0, 1.0, 1.0, 1.0, 0.9375, 1.0, 0.6875, 1.0, 0.625, 1.0, 0.625, 1.0, 0.6875, 1.0, 0.125, 1.0, 0.1875, 1.0, 0.1875, 1.0, 0.125, 1.0, 0.75, 1.0, 0.6875, 1.0, 0.6875, 1.0, 0.75, 1.0, 0.1875, 1.0, 0.25, 1.0, 0.25, 1.0, 0.1875, 1.0, 0.8125, 1.0, 0.75, 1.0, 0.75, 1.0, 0.8125, 1.0, 0.25, 1.0, 0.3125, 1.0, 0.3125, 1.0, 0.25, 1.0, 0.875, 1.0, 0.8125, 1.0, 0.8125, 1.0, 0.875, 1.0, 0.3125, 1.0, 0.375, 1.0, 0.375, 1.0, 0.3125, 1.0, 0.0625, 1.0, 0.0, 1.0, 0.0, 1.0, 0.0625, 1.0, 0.9375, 1.0, 0.875, 1.0, 0.875, 1.0, 0.9375, 1.0, 0.375, 1.0, 0.4375, 1.0, 0.4375, 1.0, 0.375, 1.0, 0.125, 1.0, 0.0625, 1.0, 0.0625, 1.0, 0.125, 1.0, 1.0, 1.0, 0.9375, 1.0, 0.9375, 1.0, 1.0, 1.0, 0.9375, 1.0, 0.875, 1.0, 0.875, 1.0, 0.9375, 1.0, 0.875, 1.0, 0.8125, 1.0, 0.8125, 1.0, 0.875, 1.0, 0.8125, 1.0, 0.75, 1.0, 0.75, 1.0, 0.8125, 1.0, 0.75, 1.0, 0.6875, 1.0, 0.6875, 1.0, 0.75, 1.0, 0.6875, 1.0, 0.625, 1.0, 0.625, 1.0, 0.6875, 1.0, 0.625, 1.0, 0.5625, 1.0, 0.5625, 1.0, 0.625, 1.0, 0.5625, 1.0, 0.5, 1.0, 0.5, 1.0, 0.5625, 1.0, 0.5, 1.0, 0.4375, 1.0, 0.4375, 1.0, 0.5, 1.0, 0.4375, 1.0, 0.375, 1.0, 0.375, 1.0, 0.4375, 1.0, 0.375, 1.0, 0.3125, 1.0, 0.3125, 1.0, 0.375, 1.0, 0.3125, 1.0, 0.25, 1.0, 0.25, 1.0, 0.3125, 1.0, 0.25, 1.0, 0.1875, 1.0, 0.1875, 1.0, 0.25, 1.0, 0.1875, 1.0, 0.125, 1.0, 0.125, 1.0, 0.1875, 1.0, 0.125, 1.0, 0.0625, 1.0, 0.0625, 1.0, 0.125, 1.0, 0.0625, 1.0, 0.0, 1.0, 0.0, 1.0, 0.0625, 1.0, 0.9375, 1.0, 1.0, 1.0, 1.0, 1.0, 0.9375, 1.0, 0.875, 1.0, 0.9375, 1.0, 0.9375, 1.0, 0.875, 1.0, 0.8125, 1.0, 0.875, 1.0, 0.875, 1.0, 0.8125, 1.0, 0.75, 1.0, 0.8125, 1.0, 0.8125, 1.0, 0.75, 1.0, 0.6875, 1.0, 0.75, 1.0, 0.75, 1.0, 0.6875, 1.0, 0.625, 1.0, 0.6875, 1.0, 0.6875, 1.0, 0.625, 1.0, 0.5625, 1.0, 0.625, 1.0, 0.625, 1.0, 0.5625, 1.0, 0.5, 1.0, 0.5625, 1.0, 0.5625, 1.0, 0.5, 1.0, 0.4375, 1.0, 0.5, 1.0, 0.5, 1.0, 0.4375, 1.0, 0.375, 1.0, 0.4375, 1.0, 0.4375, 1.0, 0.375, 1.0, 0.3125, 1.0, 0.375, 1.0, 0.375, 1.0, 0.3125, 1.0, 0.25, 1.0, 0.3125, 1.0, 0.3125, 1.0, 0.25, 1.0, 0.1875, 1.0, 0.25, 1.0, 0.25, 1.0, 0.1875, 1.0, 0.125, 1.0, 0.1875, 1.0, 0.1875, 1.0, 0.125, 1.0, 0.0625, 1.0, 0.125, 1.0, 0.125, 1.0, 0.0625, 1.0, 0.0, 1.0, 0.0625, 1.0, 0.0625, 1.0, 0.0, 1.0, 0.875, 1.0, 0.9375, 1.0, 0.9375, 1.0, 0.875, 1.0, 0.375, 1.0, 0.4375, 1.0, 0.4375, 1.0, 0.375, 1.0, 0.8125, 1.0, 0.875, 1.0, 0.875, 1.0, 0.8125, 1.0, 0.3125, 1.0, 0.375, 1.0, 0.375, 1.0, 0.3125, 1.0, 0.75, 1.0, 0.8125, 1.0, 0.8125, 1.0, 0.75, 1.0, 0.25, 1.0, 0.3125, 1.0, 0.3125, 1.0, 0.25, 1.0, 0.6875, 1.0, 0.75, 1.0, 0.75, 1.0, 0.6875, 1.0, 0.1875, 1.0, 0.25, 1.0, 0.25, 1.0, 0.1875, 1.0, 0.625, 1.0, 0.6875, 1.0, 0.6875, 1.0, 0.625, 1.0, 0.125, 1.0, 0.1875, 1.0, 0.1875, 1.0, 0.125, 1.0, 0.5625, 1.0, 0.625, 1.0, 0.625, 1.0, 0.5625, 1.0, 0.0625, 1.0, 0.125, 1.0, 0.125, 1.0, 0.0625, 1.0, 0.5, 1.0, 0.5625, 1.0, 0.5625, 1.0, 0.5, 1.0, 0.9375, 1.0, 1.0, 1.0, 1.0, 1.0, 0.9375, 1.0, 0.0, 1.0, 0.0625, 1.0, 0.0625, 1.0, 0.0, 1.0, 0.4375, 1.0, 0.5, 1.0, 0.5, 1.0, 0.4375, 1.0, 0.0, 1.0, 0.0625, 1.0, 0.0625, 1.0, 0.0, 1.0, 0.5625, 1.0, 0.5, 1.0, 0.5, 1.0, 0.5625, 1.0, 0.8125, 1.0, 0.875, 1.0, 0.875, 1.0, 0.8125, 1.0, 0.5, 1.0, 0.4375, 1.0, 0.4375, 1.0, 0.5, 1.0, 0.75, 1.0, 0.8125, 1.0, 0.8125, 1.0, 0.75, 1.0, 0.4375, 1.0, 0.375, 1.0, 0.375, 1.0, 0.4375, 1.0, 0.6875, 1.0, 0.75, 1.0, 0.75, 1.0, 0.6875, 1.0, 0.375, 1.0, 0.3125, 1.0, 0.3125, 1.0, 0.375, 1.0, 0.625, 1.0, 0.6875, 1.0, 0.6875, 1.0, 0.625, 1.0, 0.3125, 1.0, 0.25, 1.0, 0.25, 1.0, 0.3125, 1.0, 0.5625, 1.0, 0.625, 1.0, 0.625, 1.0, 0.5625, 1.0, 0.25, 1.0, 0.1875, 1.0, 0.1875, 1.0, 0.25, 1.0, 0.5, 1.0, 0.5625, 1.0, 0.5625, 1.0, 0.5, 1.0, 0.1875, 1.0, 0.125, 1.0, 0.125, 1.0, 0.1875, 1.0, 0.4375, 1.0, 0.5, 1.0, 0.5, 1.0, 0.4375, 1.0, 1.0, 1.0, 0.9375, 1.0, 0.9375, 1.0, 1.0, 1.0, 0.125, 1.0, 0.1875, 1.0, 0.1875, 1.0, 0.125, 1.0, 0.125, 1.0, 0.1875, 1.0, 0.1875, 1.0, 0.125, 1.0, 0.125, 1.0, 0.1875, 1.0, 0.1875, 1.0, 0.125, 1.0, 0.125, 1.0, 0.1875, 1.0, 0.1875, 1.0, 0.125, 1.0, 0.125, 1.0, 0.1875, 1.0, 0.1875, 1.0, 0.125, 1.0, 0.625, 1.0, 0.6875, 1.0, 0.6875, 1.0, 0.625, 1.0, 0.625, 1.0, 0.6875, 1.0, 0.6875, 1.0, 0.625, 1.0, 0.625, 1.0, 0.6875, 1.0, 0.6875, 1.0, 0.625, 1.0, 0.625, 1.0, 0.6875, 1.0, 0.6875, 1.0, 0.625, 1.0, 0.625, 1.0, 0.6875, 1.0, 0.6875, 1.0, 0.625, 1.0, 0.1875, 1.0, 0.25, 1.0, 0.25, 1.0, 0.1875, 1.0, 0.1875, 1.0, 0.25, 1.0, 0.25, 1.0, 0.1875, 1.0, 0.1875, 1.0, 0.25, 1.0, 0.25, 1.0, 0.1875, 1.0, 0.1875, 1.0, 0.25, 1.0, 0.25, 1.0, 0.1875, 1.0, 0.1875, 1.0, 0.25, 1.0, 0.25, 1.0, 0.1875, 1.0, 0.6875, 1.0, 0.75, 1.0, 0.75, 1.0, 0.6875, 1.0, 0.6875, 1.0, 0.75, 1.0, 0.75, 1.0, 0.6875, 1.0, 0.6875, 1.0, 0.75, 1.0, 0.75, 1.0, 0.6875, 1.0, 0.6875, 1.0, 0.75, 1.0, 0.75, 1.0, 0.6875, 1.0, 0.6875, 1.0, 0.75, 1.0, 0.75, 1.0, 0.6875, 1.0, 0.25, 1.0, 0.3125, 1.0, 0.3125, 1.0, 0.25, 1.0, 0.25, 1.0, 0.3125, 1.0, 0.3125, 1.0, 0.25, 1.0, 0.25, 1.0, 0.3125, 1.0, 0.3125, 1.0, 0.25, 1.0, 0.25, 1.0, 0.3125, 1.0, 0.3125, 1.0, 0.25, 1.0, 0.25, 1.0, 0.3125, 1.0, 0.3125, 1.0, 0.25, 1.0, 0.75, 1.0, 0.8125, 1.0, 0.8125, 1.0, 0.75, 1.0, 0.75, 1.0, 0.8125, 1.0, 0.8125, 1.0, 0.75, 1.0, 0.75, 1.0, 0.8125, 1.0, 0.8125, 1.0, 0.75, 1.0, 0.75, 1.0, 0.8125, 1.0, 0.8125, 1.0, 0.75, 1.0, 0.75, 1.0, 0.8125, 1.0, 0.8125, 1.0, 0.75, 1.0, 0.3125, 1.0, 0.375, 1.0, 0.375, 1.0, 0.3125, 1.0, 0.3125, 1.0, 0.375, 1.0, 0.375, 1.0, 0.3125, 1.0, 0.3125, 1.0, 0.375, 1.0, 0.375, 1.0, 0.3125, 1.0, 0.3125, 1.0, 0.375, 1.0, 0.375, 1.0, 0.3125, 1.0, 0.3125, 1.0, 0.375, 1.0, 0.375, 1.0, 0.3125, 1.0, 0.8125, 1.0, 0.875, 1.0, 0.875, 1.0, 0.8125, 1.0, 0.8125, 1.0, 0.875, 1.0, 0.875, 1.0, 0.8125, 1.0, 0.8125, 1.0, 0.875, 1.0, 0.875, 1.0, 0.8125, 1.0, 0.8125, 1.0, 0.875, 1.0, 0.875, 1.0, 0.8125, 1.0, 0.8125, 1.0, 0.875, 1.0, 0.875, 1.0, 0.8125, 1.0, 0.375, 1.0, 0.4375, 1.0, 0.4375, 1.0, 0.375, 1.0, 0.375, 1.0, 0.4375, 1.0, 0.4375, 1.0, 0.375, 1.0, 0.375, 1.0, 0.4375, 1.0, 0.4375, 1.0, 0.375, 1.0, 0.375, 1.0, 0.4375, 1.0, 0.4375, 1.0, 0.375, 1.0, 0.375, 1.0, 0.4375, 1.0, 0.4375, 1.0, 0.375, 1.0, 0.875, 1.0, 0.9375, 1.0, 0.9375, 1.0, 0.875, 1.0, 0.875, 1.0, 0.9375, 1.0, 0.9375, 1.0, 0.875, 1.0, 0.875, 1.0, 0.9375, 1.0, 0.9375, 1.0, 0.875, 1.0, 0.875, 1.0, 0.9375, 1.0, 0.9375, 1.0, 0.875, 1.0, 0.875, 1.0, 0.9375, 1.0, 0.9375, 1.0, 0.875, 1.0, 0.4375, 1.0, 0.5, 1.0, 0.5, 1.0, 0.4375, 1.0, 0.4375, 1.0, 0.5, 1.0, 0.5, 1.0, 0.4375, 1.0, 0.4375, 1.0, 0.5, 1.0, 0.5, 1.0, 0.4375, 1.0, 0.4375, 1.0, 0.5, 1.0, 0.5, 1.0, 0.4375, 1.0, 0.4375, 1.0, 0.5, 1.0, 0.5, 1.0, 0.4375, 1.0, 0.0, 1.0, 0.0625, 1.0, 0.0625, 1.0, 0.0, 1.0, 0.0, 1.0, 0.0625, 1.0, 0.0625, 1.0, 0.0, 1.0, 0.0, 1.0, 0.0625, 1.0, 0.0625, 1.0, 0.0, 1.0, 0.0, 1.0, 0.0625, 1.0, 0.0625, 1.0, 0.0, 1.0, 0.0, 1.0, 0.0625, 1.0, 0.0625, 1.0, 0.0, 1.0, 0.9375, 1.0, 1.0, 1.0, 1.0, 1.0, 0.9375, 1.0, 0.9375, 1.0, 1.0, 1.0, 1.0, 1.0, 0.9375, 1.0, 0.9375, 1.0, 1.0, 1.0, 1.0, 1.0, 0.9375, 1.0, 0.9375, 1.0, 1.0, 1.0, 1.0, 1.0, 0.9375, 1.0, 0.9375, 1.0, 1.0, 1.0, 1.0, 1.0, 0.9375, 1.0, 0.5, 1.0, 0.5625, 1.0, 0.5625, 1.0, 0.5, 1.0, 0.5, 1.0, 0.5625, 1.0, 0.5625, 1.0, 0.5, 1.0, 0.5, 1.0, 0.5625, 1.0, 0.5625, 1.0, 0.5, 1.0, 0.5, 1.0, 0.5625, 1.0, 0.5625, 1.0, 0.5, 1.0, 0.5, 1.0, 0.5625, 1.0, 0.5625, 1.0, 0.5, 1.0, 0.0625, 1.0, 0.125, 1.0, 0.125, 1.0, 0.0625, 1.0, 0.0625, 1.0, 0.125, 1.0, 0.125, 1.0, 0.0625, 1.0, 0.0625, 1.0, 0.125, 1.0, 0.125, 1.0, 0.0625, 1.0, 0.0625, 1.0, 0.125, 1.0, 0.125, 1.0, 0.0625, 1.0, 0.0625, 1.0, 0.125, 1.0, 0.125, 1.0, 0.0625, 1.0, 0.5625, 1.0, 0.625, 1.0, 0.625, 1.0, 0.5625, 1.0, 0.5625, 1.0, 0.625, 1.0, 0.625, 1.0, 0.5625, 1.0, 0.5625, 1.0, 0.625, 1.0, 0.625, 1.0, 0.5625, 1.0, 0.5625, 1.0, 0.625, 1.0, 0.625, 1.0, 0.5625, 1.0, 0.5625, 1.0, 0.625, 1.0, 0.625, 1.0, 0.5625, 1.0])
me_cylinder_001.materials.append(mat_material)
me_cylinder_001.update()
me_circle_002 = bpy.data.meshes.new('Circle.002')
me_circle_002.from_pydata([(0.0, 1.0, 0.0), (-0.1736, 0.9848, 0.0), (-0.342, 0.9397, 0.0), (-0.5, 0.866, 0.0), (-0.6428, 0.766, 0.0), (-0.766, 0.6428, 0.0), (-0.866, 0.5, 0.0), (-0.9397, 0.342, 0.0), (-0.9848, 0.1736, 0.0), (-1.0, 0.0, 0.0), (-0.9848, -0.1736, 0.0), (-0.9397, -0.342, 0.0), (-0.866, -0.5, 0.0), (-0.766, -0.6428, 0.0), (-0.6428, -0.766, 0.0), (-0.5, -0.866, 0.0), (-0.342, -0.9397, 0.0), (-0.1736, -0.9848, 0.0), (0.0, -1.0, 0.0), (0.1736, -0.9848, 0.0), (0.342, -0.9397, 0.0), (0.5, -0.866, 0.0), (0.6428, -0.766, 0.0), (0.766, -0.6428, 0.0), (0.866, -0.5, 0.0), (0.9397, -0.342, 0.0), (0.9848, -0.1736, 0.0), (1.0, 0.0, 0.0), (0.9848, 0.1736, 0.0), (0.9397, 0.342, 0.0), (0.866, 0.5, 0.0), (0.766, 0.6428, 0.0), (0.6428, 0.766, 0.0), (0.5, 0.866, 0.0), (0.342, 0.9397, 0.0), (0.1736, 0.9848, 0.0)], [(1, 0), (2, 1), (3, 2), (4, 3), (5, 4), (6, 5), (7, 6), (8, 7), (9, 8), (10, 9), (11, 10), (12, 11), (13, 12), (14, 13), (15, 14), (16, 15), (17, 16), (18, 17), (19, 18), (20, 19), (21, 20), (22, 21), (23, 22), (24, 23), (25, 24), (26, 25), (27, 26), (28, 27), (29, 28), (30, 29), (31, 30), (32, 31), (33, 32), (34, 33), (35, 34), (0, 35)], [])
_uv = me_circle_002.uv_layers.new(name='UVMap')
_uv.uv.foreach_set('vector', [])
me_circle_002.update()
me_circle_003 = bpy.data.meshes.new('Circle.003')
me_circle_003.from_pydata([(0.0, 1.0, 0.0), (-0.1951, 0.9808, 0.0), (-0.3827, 0.9239, 0.0), (-0.5556, 0.8315, 0.0), (-0.7071, 0.7071, 0.0), (-0.8315, 0.5556, 0.0), (-0.9239, 0.3827, 0.0), (-0.9808, 0.1951, 0.0), (-1.0, 0.0, 0.0), (-0.9808, -0.1951, 0.0), (-0.9239, -0.3827, 0.0), (-0.8315, -0.5556, 0.0), (-0.7071, -0.7071, 0.0), (-0.5556, -0.8315, 0.0), (-0.3827, -0.9239, 0.0), (-0.1951, -0.9808, 0.0), (0.0, -1.0, 0.0), (0.1951, -0.9808, 0.0), (0.3827, -0.9239, 0.0), (0.5556, -0.8315, 0.0), (0.7071, -0.7071, 0.0), (0.8315, -0.5556, 0.0), (0.9239, -0.3827, 0.0), (0.9808, -0.1951, 0.0), (1.0, 0.0, 0.0), (0.9808, 0.1951, 0.0), (0.9239, 0.3827, 0.0), (0.8315, 0.5556, 0.0), (0.7071, 0.7071, 0.0), (0.5556, 0.8315, 0.0), (0.3827, 0.9239, 0.0), (0.1951, 0.9808, 0.0)], [(1, 0), (2, 1), (3, 2), (4, 3), (5, 4), (6, 5), (7, 6), (8, 7), (9, 8), (10, 9), (11, 10), (12, 11), (13, 12), (14, 13), (15, 14), (16, 15), (17, 16), (18, 17), (19, 18), (20, 19), (21, 20), (22, 21), (23, 22), (24, 23), (25, 24), (26, 25), (27, 26), (28, 27), (29, 28), (30, 29), (31, 30), (0, 31)], [])
_uv = me_circle_003.uv_layers.new(name='UVMap')
_uv.uv.foreach_set('vector', [])
me_circle_003.update()

# ---- objects
ob_column = bpy.data.objects.new('column', me_cylinder)
ob_circle = bpy.data.objects.new('Circle', me_circle)
ob_cube = bpy.data.objects.new('Cube', me_cube_003)
ob_circle_001 = bpy.data.objects.new('Circle.001', me_circle_001)
ob_plane = bpy.data.objects.new('Plane', me_plane)
ob_cylinder = bpy.data.objects.new('Cylinder', me_cylinder_001)
ob_circle_002 = bpy.data.objects.new('Circle.002', me_circle_002)
ob_circle_003 = bpy.data.objects.new('Circle.003', me_circle_003)
ob_sun = bpy.data.objects.new('Sun', light_sun)
ob_sun_001 = bpy.data.objects.new('Sun.001', light_sun_001)
ob_sun_002 = bpy.data.objects.new('Sun.002', light_sun_002)
_N = ng_geometry_nodes.nodes; _L = ng_geometry_nodes.links
n0 = _N.new('NodeGroupOutput'); n0.name = 'Group Output'; n0.location = (478, 0)
n1 = _N.new('GeometryNodeObjectInfo'); n1.name = 'Object Info'; n1.location = (-578, -40)
n1.inputs[0].default_value = ob_cube
n2 = _N.new('NodeGroupInput'); n2.name = 'Group Input'; n2.location = (-453, 65)
n3 = _N.new('GeometryNodeInputNormal'); n3.name = 'Normal'; n3.location = (-402, -239)
n3.legacy_corner_normals = True
n4 = _N.new('GeometryNodeInstanceOnPoints'); n4.name = 'Instance on Points'; n4.location = (38, 109)
n4.inputs[6].default_value = (0.1, 0.1, 0.1)
n5 = _N.new('FunctionNodeAlignEulerToVector'); n5.name = 'Align Euler to Vector'; n5.location = (-182, -114)
n6 = _N.new('GeometryNodeSetMaterial'); n6.name = 'Set Material'; n6.location = (258, 61)
n6.inputs[2].default_value = mat_material
_L.new(n6.outputs[0], n0.inputs[0])
_L.new(n2.outputs[0], n4.inputs[0])
_L.new(n1.outputs[4], n4.inputs[2])
_L.new(n5.outputs[0], n4.inputs[5])
_L.new(n3.outputs[0], n5.inputs[2])
_L.new(n4.outputs[0], n6.inputs[0])
n0.is_active_output = True
_N = ng_geometry_nodes_001.nodes; _L = ng_geometry_nodes_001.links
n0 = _N.new('NodeGroupOutput'); n0.name = 'Group Output'; n0.location = (478, 0)
n1 = _N.new('GeometryNodeObjectInfo'); n1.name = 'Object Info'; n1.location = (-578, -40)
n1.inputs[0].default_value = ob_cube
n2 = _N.new('NodeGroupInput'); n2.name = 'Group Input'; n2.location = (-453, 65)
n3 = _N.new('GeometryNodeInputNormal'); n3.name = 'Normal'; n3.location = (-402, -239)
n3.legacy_corner_normals = True
n4 = _N.new('GeometryNodeInstanceOnPoints'); n4.name = 'Instance on Points'; n4.location = (38, 109)
n4.inputs[6].default_value = (0.02, 0.02, 0.02)
n5 = _N.new('FunctionNodeAlignEulerToVector'); n5.name = 'Align Euler to Vector'; n5.location = (-182, -114)
n6 = _N.new('GeometryNodeObjectInfo'); n6.name = 'Object Info.001'; n6.location = (-582, -292)
n6.inputs[0].default_value = ob_column
n7 = _N.new('GeometryNodeSetMaterial'); n7.name = 'Set Material'; n7.location = (258, 110)
n7.inputs[2].default_value = mat_material
_L.new(n7.outputs[0], n0.inputs[0])
_L.new(n2.outputs[0], n4.inputs[0])
_L.new(n5.outputs[0], n4.inputs[5])
_L.new(n3.outputs[0], n5.inputs[2])
_L.new(n6.outputs[4], n4.inputs[2])
_L.new(n4.outputs[0], n7.inputs[0])
n0.is_active_output = True

# ---- transforms, parenting, visibility, modifiers, constraints
ob_column.location = (0.0, 0.0, 0.0)
ob_column.rotation_euler = (0.0, -0.0, -0.1863)
ob_column.scale = (0.2, 0.2, 0.2)
ob_column.hide_render = True
ob_circle.location = (0.0, 0.0, 0.0)
ob_circle.scale = (10.0, 10.0, 10.0)
_m = ob_circle.modifiers.new('GeometryNodes', 'NODES')
_m.node_group = ng_geometry_nodes
ob_cube.location = (0.0, 0.0, 0.0)
ob_cube.scale = (0.5, 1.0, 1.0)
ob_cube.hide_render = True
ob_circle_001.location = (0.0, 0.0, 0.0)
ob_circle_001.rotation_euler = (0.0, -0.0, 0.1015)
ob_circle_001.scale = (9.544, 9.544, 9.544)
_m = ob_circle_001.modifiers.new('GeometryNodes', 'NODES')
_m.node_group = ng_geometry_nodes_001
ob_plane.location = (0.0, 0.0, 0.0)
ob_plane.scale = (20.0, 20.0, 20.0)
ob_cylinder.location = (0.0, 0.0, 0.8747)
ob_cylinder.scale = (10.86, 10.86, 1.18)
ob_circle_002.location = (0.0, 0.0, 2.036)
ob_circle_002.scale = (11.34, 11.34, 11.34)
_m = ob_circle_002.modifiers.new('GeometryNodes', 'NODES')
_m.node_group = ng_geometry_nodes
ob_circle_003.location = (0.0, 0.0, 7.102)
ob_circle_003.rotation_euler = (0.0, -0.0, 0.1859)
ob_circle_003.scale = (16.82, 16.82, 16.82)
_m = ob_circle_003.modifiers.new('GeometryNodes', 'NODES')
_m.node_group = ng_geometry_nodes_001
ob_sun.location = (0.0, 0.0, 0.0)
ob_sun.rotation_euler = (-0.354, -0.57, 0.5016)
ob_sun_001.location = (0.0, 0.0, 0.0)
ob_sun_001.rotation_euler = (0.185, 0.4883, -0.5784)
ob_sun_002.location = (0.0, 0.0, 0.0)
ob_sun_002.rotation_euler = (-0.1786, 0.5589, 0.7097)

# ---- collection membership
col_collection.objects.link(ob_column)
col_collection.objects.link(ob_circle)
col_collection.objects.link(ob_cube)
col_collection.objects.link(ob_circle_001)
col_collection.objects.link(ob_plane)
col_collection.objects.link(ob_cylinder)
col_collection.objects.link(ob_circle_002)
col_collection.objects.link(ob_circle_003)
col_collection.objects.link(ob_sun)
col_collection.objects.link(ob_sun_001)
col_collection.objects.link(ob_sun_002)

# ---- scene / render settings (as saved in the file)
scene.frame_start = 1; scene.frame_end = 250; scene.frame_set(12)
scene.render.engine = 'CYCLES'
scene.cycles.sampling_pattern = 'TABULATED_SOBOL'
scene.view_settings.view_transform = 'Filmic'
bpy.context.view_layer.update()

# ---- added for rendering (the .blend has no active camera): camera
cam_auto = bpy.data.cameras.new('AutoCamera')
cam_auto.lens = 50.0
cam_auto.sensor_width = 36.0
cam_auto.clip_end = 1000.0
ob_auto_camera = bpy.data.objects.new('AutoCamera', cam_auto)
scene.collection.objects.link(ob_auto_camera)
ob_auto_camera.location = (53.5896, -64.3075, 48.7878)
ob_auto_camera.rotation_euler = (1.09748, -7.21219e-08, 0.694738)
scene.camera = ob_auto_camera
bpy.context.view_layer.update()
